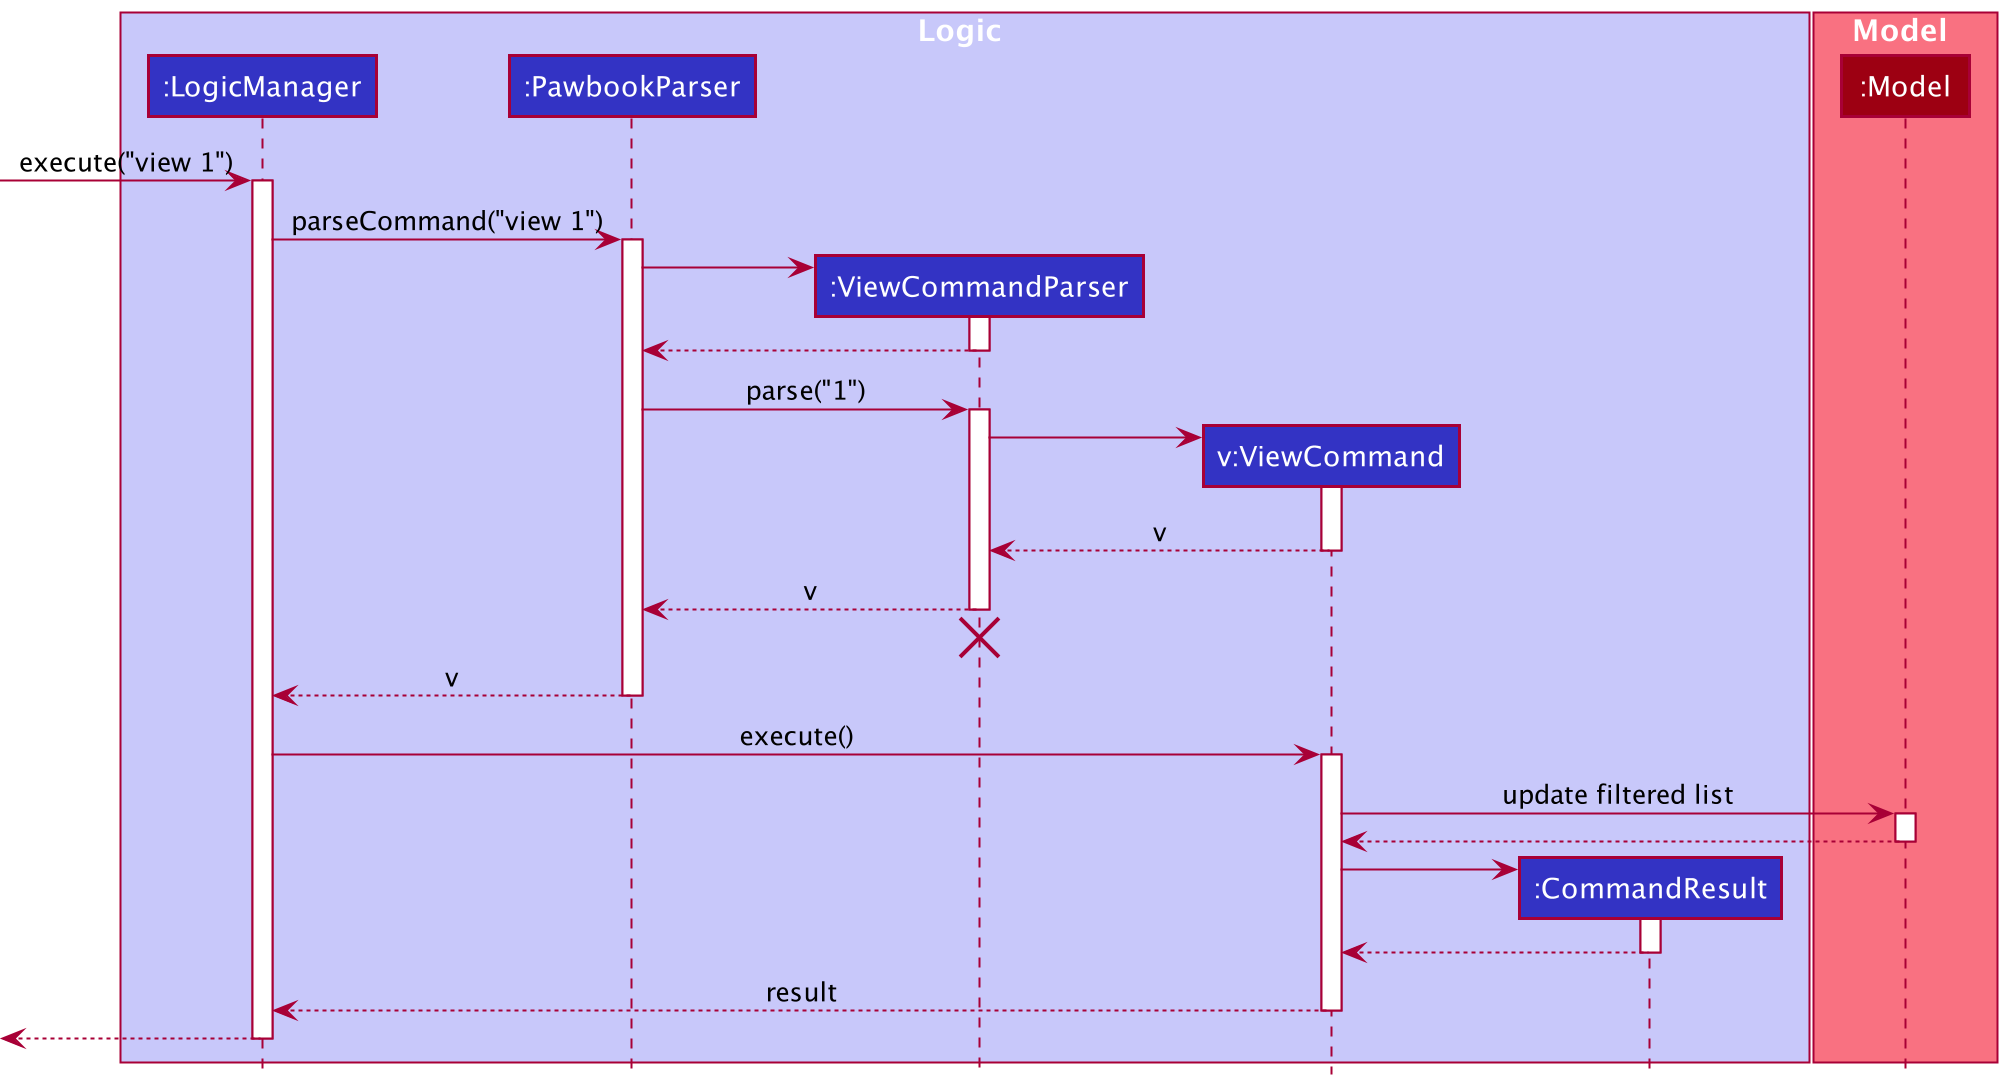

The diagram above was rendered by PlantUML. Its source (embedded in the PNG):
@startuml
!include style.puml

box Logic LOGIC_COLOR_T1
participant ":LogicManager" as LogicManager LOGIC_COLOR
participant ":PawbookParser" as PawbookParser LOGIC_COLOR
participant ":ViewCommandParser" as ViewCommandParser LOGIC_COLOR
participant "v:ViewCommand" as ViewCommand LOGIC_COLOR
participant ":CommandResult" as CommandResult LOGIC_COLOR
end box

box Model MODEL_COLOR_T1
participant ":Model" as Model MODEL_COLOR
end box

[-> LogicManager : execute("view 1")
activate LogicManager

LogicManager -> PawbookParser : parseCommand("view 1")
activate PawbookParser

create ViewCommandParser
PawbookParser -> ViewCommandParser
activate ViewCommandParser

ViewCommandParser --> PawbookParser
deactivate ViewCommandParser

PawbookParser -> ViewCommandParser : parse("1")
activate ViewCommandParser

create ViewCommand
ViewCommandParser -> ViewCommand
activate ViewCommand

ViewCommand --> ViewCommandParser : v
deactivate ViewCommand

ViewCommandParser --> PawbookParser : v
deactivate ViewCommandParser
'Hidden arrow to position the destroy marker below the end of the activation bar.
ViewCommandParser -[hidden]-> PawbookParser
destroy ViewCommandParser

PawbookParser --> LogicManager : v
deactivate PawbookParser

LogicManager -> ViewCommand : execute()
activate ViewCommand

ViewCommand -> Model : update filtered list
activate Model

Model --> ViewCommand
deactivate Model

create CommandResult
ViewCommand -> CommandResult
activate CommandResult

CommandResult --> ViewCommand
deactivate CommandResult

ViewCommand --> LogicManager : result
deactivate ViewCommand

[<--LogicManager
deactivate LogicManager
@enduml